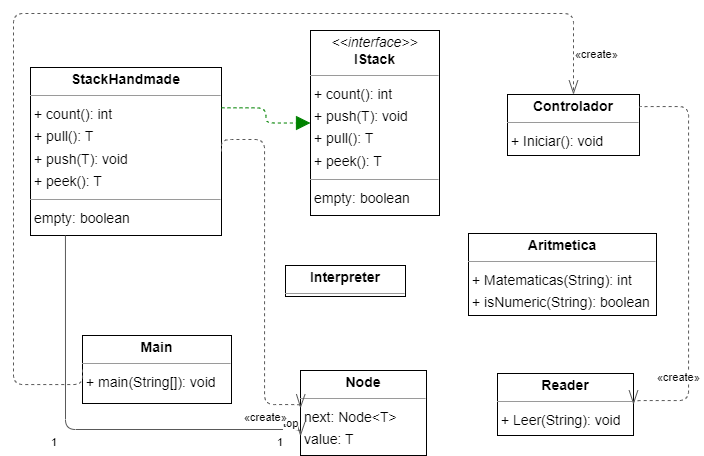

The diagram above was exported from draw.io. Its source (the exported page's mxGraphModel, read from the mxfile embedded in the PNG):
<mxGraphModel dx="1718" dy="932" grid="1" gridSize="10" guides="1" tooltips="1" connect="1" arrows="1" fold="1" page="0" pageScale="1" pageWidth="827" pageHeight="1169" background="none" math="0" shadow="0">
  <root>
    <mxCell id="0" />
    <mxCell id="1" parent="0" />
    <mxCell id="node2" value="&lt;p style=&quot;margin:0px;margin-top:4px;text-align:center;&quot;&gt;&lt;b&gt;Aritmetica&lt;/b&gt;&lt;/p&gt;&lt;hr size=&quot;1&quot;/&gt;&lt;p style=&quot;margin:0 0 0 4px;line-height:1.6;&quot;&gt;+ Matematicas(String): int&lt;br/&gt;+ isNumeric(String): boolean&lt;/p&gt;" style="verticalAlign=top;align=left;overflow=fill;fontSize=14;fontFamily=Helvetica;html=1;rounded=0;shadow=0;comic=0;labelBackgroundColor=none;strokeWidth=1;" parent="1" vertex="1">
      <mxGeometry x="343" y="188" width="188" height="82" as="geometry" />
    </mxCell>
    <mxCell id="node4" value="&lt;p style=&quot;margin:0px;margin-top:4px;text-align:center;&quot;&gt;&lt;b&gt;Controlador&lt;/b&gt;&lt;/p&gt;&lt;hr size=&quot;1&quot;/&gt;&lt;p style=&quot;margin:0 0 0 4px;line-height:1.6;&quot;&gt;+ Iniciar(): void&lt;/p&gt;" style="verticalAlign=top;align=left;overflow=fill;fontSize=14;fontFamily=Helvetica;html=1;rounded=0;shadow=0;comic=0;labelBackgroundColor=none;strokeWidth=1;" parent="1" vertex="1">
      <mxGeometry x="382" y="49" width="132" height="61" as="geometry" />
    </mxCell>
    <mxCell id="node3" value="&lt;p style=&quot;margin:0px;margin-top:4px;text-align:center;&quot;&gt;&lt;i&gt;&amp;lt;&amp;lt;interface&amp;gt;&amp;gt;&lt;/i&gt;&lt;br/&gt;&lt;b&gt;IStack&lt;T&gt;&lt;/b&gt;&lt;/p&gt;&lt;hr size=&quot;1&quot;/&gt;&lt;p style=&quot;margin:0 0 0 4px;line-height:1.6;&quot;&gt;+ count(): int&lt;br/&gt;+ push(T): void&lt;br/&gt;+ pull(): T&lt;br/&gt;+ peek(): T&lt;/p&gt;&lt;hr size=&quot;1&quot;/&gt;&lt;p style=&quot;margin:0 0 0 4px;line-height:1.6;&quot;&gt; empty: boolean&lt;/p&gt;" style="verticalAlign=top;align=left;overflow=fill;fontSize=14;fontFamily=Helvetica;html=1;rounded=0;shadow=0;comic=0;labelBackgroundColor=none;strokeWidth=1;" parent="1" vertex="1">
      <mxGeometry x="185" y="-15" width="129" height="185" as="geometry" />
    </mxCell>
    <mxCell id="node1" value="&lt;p style=&quot;margin:0px;margin-top:4px;text-align:center;&quot;&gt;&lt;b&gt;Interpreter&lt;/b&gt;&lt;/p&gt;&lt;hr size=&quot;1&quot;/&gt;" style="verticalAlign=top;align=left;overflow=fill;fontSize=14;fontFamily=Helvetica;html=1;rounded=0;shadow=0;comic=0;labelBackgroundColor=none;strokeWidth=1;" parent="1" vertex="1">
      <mxGeometry x="160" y="220" width="120" height="31" as="geometry" />
    </mxCell>
    <mxCell id="node7" value="&lt;p style=&quot;margin:0px;margin-top:4px;text-align:center;&quot;&gt;&lt;b&gt;Main&lt;/b&gt;&lt;/p&gt;&lt;hr size=&quot;1&quot;/&gt;&lt;p style=&quot;margin:0 0 0 4px;line-height:1.6;&quot;&gt;+ main(String[]): void&lt;/p&gt;" style="verticalAlign=top;align=left;overflow=fill;fontSize=14;fontFamily=Helvetica;html=1;rounded=0;shadow=0;comic=0;labelBackgroundColor=none;strokeWidth=1;" parent="1" vertex="1">
      <mxGeometry x="-43" y="290" width="149" height="68" as="geometry" />
    </mxCell>
    <mxCell id="node5" value="&lt;p style=&quot;margin:0px;margin-top:4px;text-align:center;&quot;&gt;&lt;b&gt;Node&lt;T&gt;&lt;/b&gt;&lt;/p&gt;&lt;hr size=&quot;1&quot;/&gt;&lt;p style=&quot;margin:0 0 0 4px;line-height:1.6;&quot;&gt; next: Node&amp;lt;T&amp;gt;&lt;br/&gt; value: T&lt;/p&gt;" style="verticalAlign=top;align=left;overflow=fill;fontSize=14;fontFamily=Helvetica;html=1;rounded=0;shadow=0;comic=0;labelBackgroundColor=none;strokeWidth=1;" parent="1" vertex="1">
      <mxGeometry x="175" y="325" width="126" height="85" as="geometry" />
    </mxCell>
    <mxCell id="node0" value="&lt;p style=&quot;margin:0px;margin-top:4px;text-align:center;&quot;&gt;&lt;b&gt;Reader&lt;/b&gt;&lt;/p&gt;&lt;hr size=&quot;1&quot;/&gt;&lt;p style=&quot;margin:0 0 0 4px;line-height:1.6;&quot;&gt;+ Leer(String): void&lt;/p&gt;" style="verticalAlign=top;align=left;overflow=fill;fontSize=14;fontFamily=Helvetica;html=1;rounded=0;shadow=0;comic=0;labelBackgroundColor=none;strokeWidth=1;" parent="1" vertex="1">
      <mxGeometry x="372" y="328" width="136" height="62" as="geometry" />
    </mxCell>
    <mxCell id="node6" value="&lt;p style=&quot;margin:0px;margin-top:4px;text-align:center;&quot;&gt;&lt;b&gt;StackHandmade&lt;T&gt;&lt;/b&gt;&lt;/p&gt;&lt;hr size=&quot;1&quot;/&gt;&lt;p style=&quot;margin:0 0 0 4px;line-height:1.6;&quot;&gt;+ count(): int&lt;br/&gt;+ pull(): T&lt;br/&gt;+ push(T): void&lt;br/&gt;+ peek(): T&lt;/p&gt;&lt;hr size=&quot;1&quot;/&gt;&lt;p style=&quot;margin:0 0 0 4px;line-height:1.6;&quot;&gt; empty: boolean&lt;/p&gt;" style="verticalAlign=top;align=left;overflow=fill;fontSize=14;fontFamily=Helvetica;html=1;rounded=0;shadow=0;comic=0;labelBackgroundColor=none;strokeWidth=1;" parent="1" vertex="1">
      <mxGeometry x="-95" y="22" width="191" height="168" as="geometry" />
    </mxCell>
    <mxCell id="edge4" value="" style="html=1;rounded=1;edgeStyle=orthogonalEdgeStyle;dashed=1;startArrow=none;endArrow=openThin;endSize=12;strokeColor=#595959;exitX=1.000;exitY=0.222;exitDx=0;exitDy=0;entryX=1.000;entryY=0.500;entryDx=0;entryDy=0;" parent="1" source="node4" target="node0" edge="1">
      <mxGeometry width="50" height="50" relative="1" as="geometry">
        <Array as="points">
          <mxPoint x="563" y="61" />
          <mxPoint x="563" y="355" />
        </Array>
      </mxGeometry>
    </mxCell>
    <mxCell id="label26" value="«create»" style="edgeLabel;resizable=0;html=1;align=left;verticalAlign=top;strokeColor=default;" parent="edge4" vertex="1" connectable="0">
      <mxGeometry x="530" y="319" as="geometry" />
    </mxCell>
    <mxCell id="edge3" value="" style="html=1;rounded=1;edgeStyle=orthogonalEdgeStyle;dashed=1;startArrow=none;endArrow=openThin;endSize=12;strokeColor=#595959;exitX=0.000;exitY=0.500;exitDx=0;exitDy=0;entryX=0.500;entryY=0.001;entryDx=0;entryDy=0;" parent="1" source="node7" target="node4" edge="1">
      <mxGeometry width="50" height="50" relative="1" as="geometry">
        <Array as="points">
          <mxPoint x="-112" y="339" />
          <mxPoint x="-112" y="-32" />
          <mxPoint x="448" y="-32" />
        </Array>
      </mxGeometry>
    </mxCell>
    <mxCell id="label20" value="«create»" style="edgeLabel;resizable=0;html=1;align=left;verticalAlign=top;strokeColor=default;" parent="edge3" vertex="1" connectable="0">
      <mxGeometry x="448" y="-4" as="geometry" />
    </mxCell>
    <mxCell id="edge0" value="" style="html=1;rounded=1;edgeStyle=orthogonalEdgeStyle;dashed=1;startArrow=none;endArrow=block;endSize=12;strokeColor=#008200;exitX=1.000;exitY=0.240;exitDx=0;exitDy=0;entryX=0.000;entryY=0.500;entryDx=0;entryDy=0;" parent="1" source="node6" target="node3" edge="1">
      <mxGeometry width="50" height="50" relative="1" as="geometry">
        <Array as="points" />
      </mxGeometry>
    </mxCell>
    <mxCell id="edge1" value="" style="html=1;rounded=1;edgeStyle=orthogonalEdgeStyle;dashed=0;startArrow=diamondThinstartSize=12;endArrow=openThin;endSize=12;strokeColor=#595959;exitX=0.183;exitY=1.000;exitDx=0;exitDy=0;entryX=0.000;entryY=0.773;entryDx=0;entryDy=0;" parent="1" source="node6" target="node5" edge="1">
      <mxGeometry width="50" height="50" relative="1" as="geometry">
        <Array as="points">
          <mxPoint x="-60" y="384" />
        </Array>
      </mxGeometry>
    </mxCell>
    <mxCell id="label6" value="1" style="edgeLabel;resizable=0;html=1;align=left;verticalAlign=top;strokeColor=default;" parent="edge1" vertex="1" connectable="0">
      <mxGeometry x="-76" y="384" as="geometry" />
    </mxCell>
    <mxCell id="label10" value="1" style="edgeLabel;resizable=0;html=1;align=left;verticalAlign=top;strokeColor=default;" parent="edge1" vertex="1" connectable="0">
      <mxGeometry x="150" y="384" as="geometry" />
    </mxCell>
    <mxCell id="label11" value="top" style="edgeLabel;resizable=0;html=1;align=left;verticalAlign=top;strokeColor=default;" parent="edge1" vertex="1" connectable="0">
      <mxGeometry x="156" y="365" as="geometry" />
    </mxCell>
    <mxCell id="edge2" value="" style="html=1;rounded=1;edgeStyle=orthogonalEdgeStyle;dashed=1;startArrow=none;endArrow=openThin;endSize=12;strokeColor=#595959;exitX=1.000;exitY=0.500;exitDx=0;exitDy=0;entryX=0.000;entryY=0.444;entryDx=0;entryDy=0;" parent="1" source="node6" target="node5" edge="1">
      <mxGeometry width="50" height="50" relative="1" as="geometry">
        <Array as="points">
          <mxPoint x="139" y="94" />
          <mxPoint x="139" y="359" />
        </Array>
      </mxGeometry>
    </mxCell>
    <mxCell id="label14" value="«create»" style="edgeLabel;resizable=0;html=1;align=left;verticalAlign=top;strokeColor=default;" parent="edge2" vertex="1" connectable="0">
      <mxGeometry x="117" y="359" as="geometry" />
    </mxCell>
  </root>
</mxGraphModel>